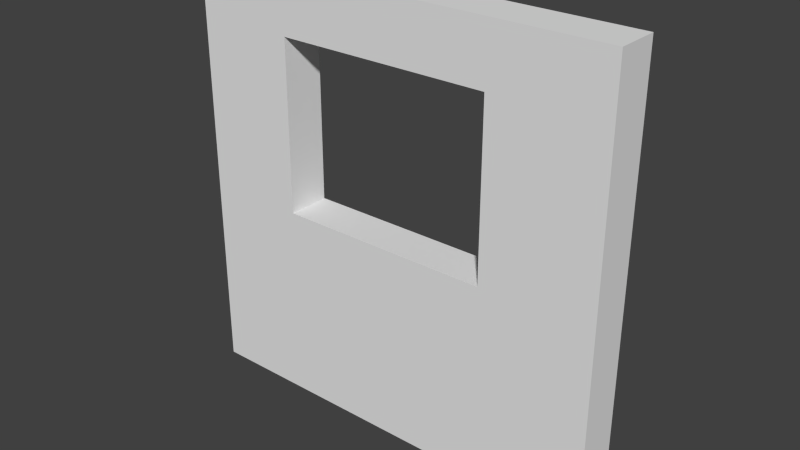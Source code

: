 # Source: pared-Ventana.blend  (saved by Blender 2.76.0; exported with 4.5.12 LTS)
import bpy
from mathutils import Matrix  # noqa: F401  (used for matrix-valued properties, if any)

bpy.ops.wm.read_factory_settings(use_empty=True)
scene = bpy.context.scene
scene.name = 'Scene'

# ---- collections
col_collection_1 = bpy.data.collections.new('Collection 1'); scene.collection.children.link(col_collection_1)

# ---- world
world_world = bpy.data.worlds.new('World'); scene.world = world_world
world_world.color = (0.05088, 0.05088, 0.05088)
world_world.use_sun_shadow = False
world_world.sun_shadow_jitter_overblur = 0.0
world_world.cycles.sampling_method = 'MANUAL'
world_world.cycles.sample_map_resolution = 256

# ---- meshes
me_cube_007 = bpy.data.meshes.new('Cube.007')
me_cube_007.from_pydata([(-1.0, -1.0, 1.0), (-1.0, 1.0, 1.0), (-1.0, 1.0, -1.0), (-1.0, -1.0, -1.0), (-0.5274, -1.0, -0.076), (1.0, -1.0, -1.0), (1.0, -1.0, 1.0), (0.4726, -1.0, 0.724), (0.4726, -1.0, -0.076), (-0.5274, -1.0, 0.724), (1.0, 1.0, 1.0), (-0.5274, 1.0, -0.076), (0.4726, 1.0, 0.724), (-0.5274, 1.0, 0.724), (0.4726, 1.0, -0.076), (1.0, 1.0, -1.0)], [], [(0, 1, 2, 3), (4, 3, 5, 6, 7, 8), (4, 9, 7, 6, 0, 3), (6, 10, 1, 0), (11, 2, 1, 10, 12, 13), (11, 14, 12, 10, 15, 2), (3, 2, 15, 5), (10, 6, 5, 15), (9, 4, 11, 13), (7, 9, 13, 12), (4, 8, 14, 11), (12, 14, 8, 7)])
me_cube_007.use_remesh_preserve_volume = False
me_cube_007.use_remesh_preserve_attributes = False
me_cube_007.use_mirror_vertex_groups = False
me_cube_007.update()

# ---- objects
ob_cube = bpy.data.objects.new('Cube', me_cube_007)

# ---- transforms, parenting, visibility, modifiers, constraints
ob_cube.location = (0.0, 0.0, 0.0)
ob_cube.scale = (2.5, 0.25, 2.5)
ob_cube.lineart.crease_threshold = 0.0

# ---- collection membership
col_collection_1.objects.link(ob_cube)

# ---- scene / render settings (as saved in the file)
scene.frame_start = 1; scene.frame_end = 250; scene.frame_set(0)
scene.render.engine = 'BLENDER_EEVEE_NEXT'
scene.render.resolution_percentage = 50
scene.render.dither_intensity = 0.0
scene.cycles.use_denoising = False
scene.cycles.samples = 10
scene.cycles.sampling_pattern = 'TABULATED_SOBOL'
scene.cycles.light_sampling_threshold = 0.0
scene.cycles.use_adaptive_sampling = False
scene.cycles.use_light_tree = False
scene.cycles.blur_glossy = 0.0
scene.cycles.pixel_filter_type = 'GAUSSIAN'
scene.cycles.sample_clamp_indirect = 0.0
scene.view_settings.view_transform = 'Standard'
bpy.context.view_layer.update()

# ---- added for rendering (the .blend has no active camera and no usable light): camera, sun
cam_auto = bpy.data.cameras.new('AutoCamera')
cam_auto.lens = 50.0
cam_auto.sensor_width = 36.0
cam_auto.clip_end = 1000.0
ob_auto_camera = bpy.data.objects.new('AutoCamera', cam_auto)
scene.collection.objects.link(ob_auto_camera)
ob_auto_camera.location = (6.55866, -7.87039, 5.24693)
ob_auto_camera.rotation_euler = (1.09748, -7.21219e-08, 0.694738)
scene.camera = ob_auto_camera
light_auto_sun = bpy.data.lights.new('AutoSun', 'SUN')
light_auto_sun.energy = 3.0
light_auto_sun.angle = 0.0523599
ob_auto_sun = bpy.data.objects.new('AutoSun', light_auto_sun)
scene.collection.objects.link(ob_auto_sun)
ob_auto_sun.rotation_euler = (0.872665, 0.174533, 0.523599)
bpy.context.view_layer.update()
